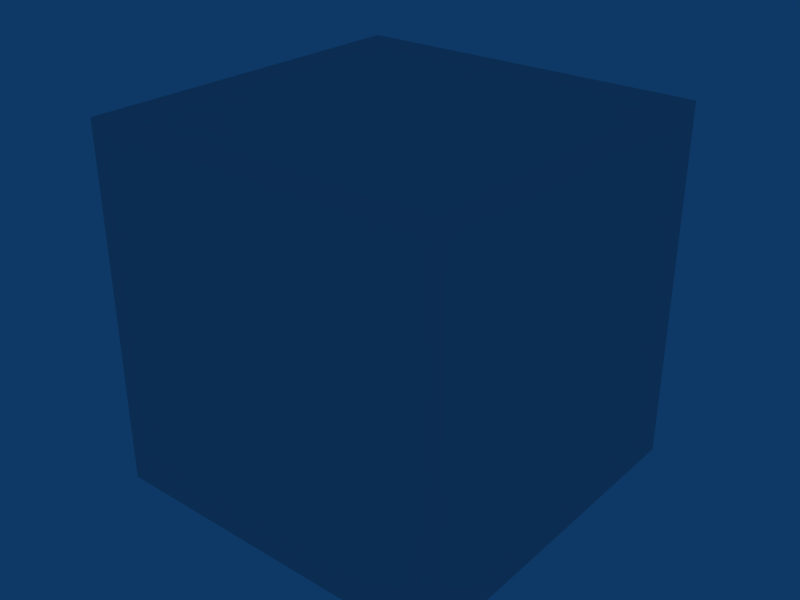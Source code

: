 # Source: Hall-End.blend  (saved by Blender 2.49.2; exported with 4.5.12 LTS)
import bpy
from mathutils import Matrix  # noqa: F401  (used for matrix-valued properties, if any)

bpy.ops.wm.read_factory_settings(use_empty=True)
scene = bpy.context.scene
scene.name = 'Scene'

# ---- collections
col_collection_1 = bpy.data.collections.new('Collection 1'); scene.collection.children.link(col_collection_1)

# ---- world
world_world = bpy.data.worlds.new('World'); scene.world = world_world
world_world.color = (0.05656, 0.2208, 0.4)
world_world.use_sun_shadow = False
world_world.sun_shadow_jitter_overblur = 0.0
world_world.cycles.sampling_method = 'MANUAL'
world_world.cycles.sample_map_resolution = 256

# ---- meshes
me_plane = bpy.data.meshes.new('Plane')
me_plane.from_pydata([(2.0, 1.0, -1.0), (2.0, -1.0, -1.0), (-1.192e-07, -1.0, -1.0), (3.576e-07, 1.0, -1.0), (2.0, 1.0, 1.0), (2.0, -1.0, 1.0), (-3.576e-07, -1.0, 1.0), (5.96e-08, 1.0, 1.0)], [], [(0, 3, 2, 1), (4, 5, 6, 7), (0, 1, 5, 4), (1, 2, 6, 5), (3, 0, 4, 7)])
_uv = me_plane.uv_layers.new(name='UVTex')
_uv.uv.foreach_set('vector', [0.5005, 0.9986, 0.2531, 0.9986, 0.2531, 0.7505, 0.5004, 0.7505, 0.2518, 1.001, 0.2517, 0.7523, 0.4995, 0.7521, 0.4996, 1.0, 0.001674, 0.9991, 0.00147, 0.7521, 0.2491, 0.7519, 0.2493, 0.9989, 0.002854, 0.5122, 0.2352, 0.5122, 0.2352, 0.7445, 0.002854, 0.7445, 0.2495, 0.4995, 0.5013, 0.4993, 0.5013, 0.75, 0.252, 0.7499])
me_plane.use_remesh_preserve_volume = False
me_plane.use_remesh_preserve_attributes = False
me_plane.use_mirror_vertex_groups = False
me_plane.update()

# ---- objects
ob_plane = bpy.data.objects.new('Plane', me_plane)

# ---- transforms, parenting, visibility, modifiers, constraints
ob_plane.location = (0.0, 0.0, 0.0)
ob_plane.lock_rotations_4d = False
ob_plane.empty_display_type = 'ARROWS'
ob_plane.lineart.crease_threshold = 0.0

# ---- collection membership
col_collection_1.objects.link(ob_plane)

# ---- scene / render settings (as saved in the file)
scene.frame_start = 1; scene.frame_end = 250; scene.frame_set(1)
scene.render.engine = 'BLENDER_EEVEE_NEXT'
scene.render.image_settings.file_format = 'JPEG'
scene.render.image_settings.color_mode = 'RGB'
scene.render.image_settings.compression = 90
scene.render.resolution_x = 800
scene.render.resolution_y = 600
scene.render.pixel_aspect_x = 100.0
scene.render.pixel_aspect_y = 100.0
scene.render.fps = 25
scene.render.dither_intensity = 0.0
scene.render.use_compositing = False
scene.render.use_sequencer = False
scene.render.bake_margin = 2
scene.render.bake_bias = 0.0
scene.render.use_stamp_time = False
scene.render.use_stamp_date = False
scene.render.use_stamp_frame = False
scene.render.use_stamp_camera = False
scene.render.use_stamp_scene = False
scene.render.use_stamp_filename = False
scene.render.use_stamp_render_time = False
scene.render.stamp_font_size = 0
scene.cycles.use_denoising = False
scene.cycles.samples = 10
scene.cycles.sampling_pattern = 'TABULATED_SOBOL'
scene.cycles.light_sampling_threshold = 0.0
scene.cycles.use_adaptive_sampling = False
scene.cycles.use_light_tree = False
scene.cycles.blur_glossy = 0.0
scene.cycles.volume_bounces = 1
scene.cycles.pixel_filter_type = 'GAUSSIAN'
scene.cycles.sample_clamp_indirect = 0.0
scene.view_settings.view_transform = 'Raw'
bpy.context.view_layer.update()

# ---- added for rendering (the .blend has no active camera): camera
cam_auto = bpy.data.cameras.new('AutoCamera')
cam_auto.lens = 50.0
cam_auto.sensor_width = 36.0
cam_auto.clip_end = 1000.0
ob_auto_camera = bpy.data.objects.new('AutoCamera', cam_auto)
scene.collection.objects.link(ob_auto_camera)
ob_auto_camera.location = (4.20507, -3.84609, 2.56406)
ob_auto_camera.rotation_euler = (1.09748, -7.21219e-08, 0.694738)
scene.camera = ob_auto_camera
bpy.context.view_layer.update()
